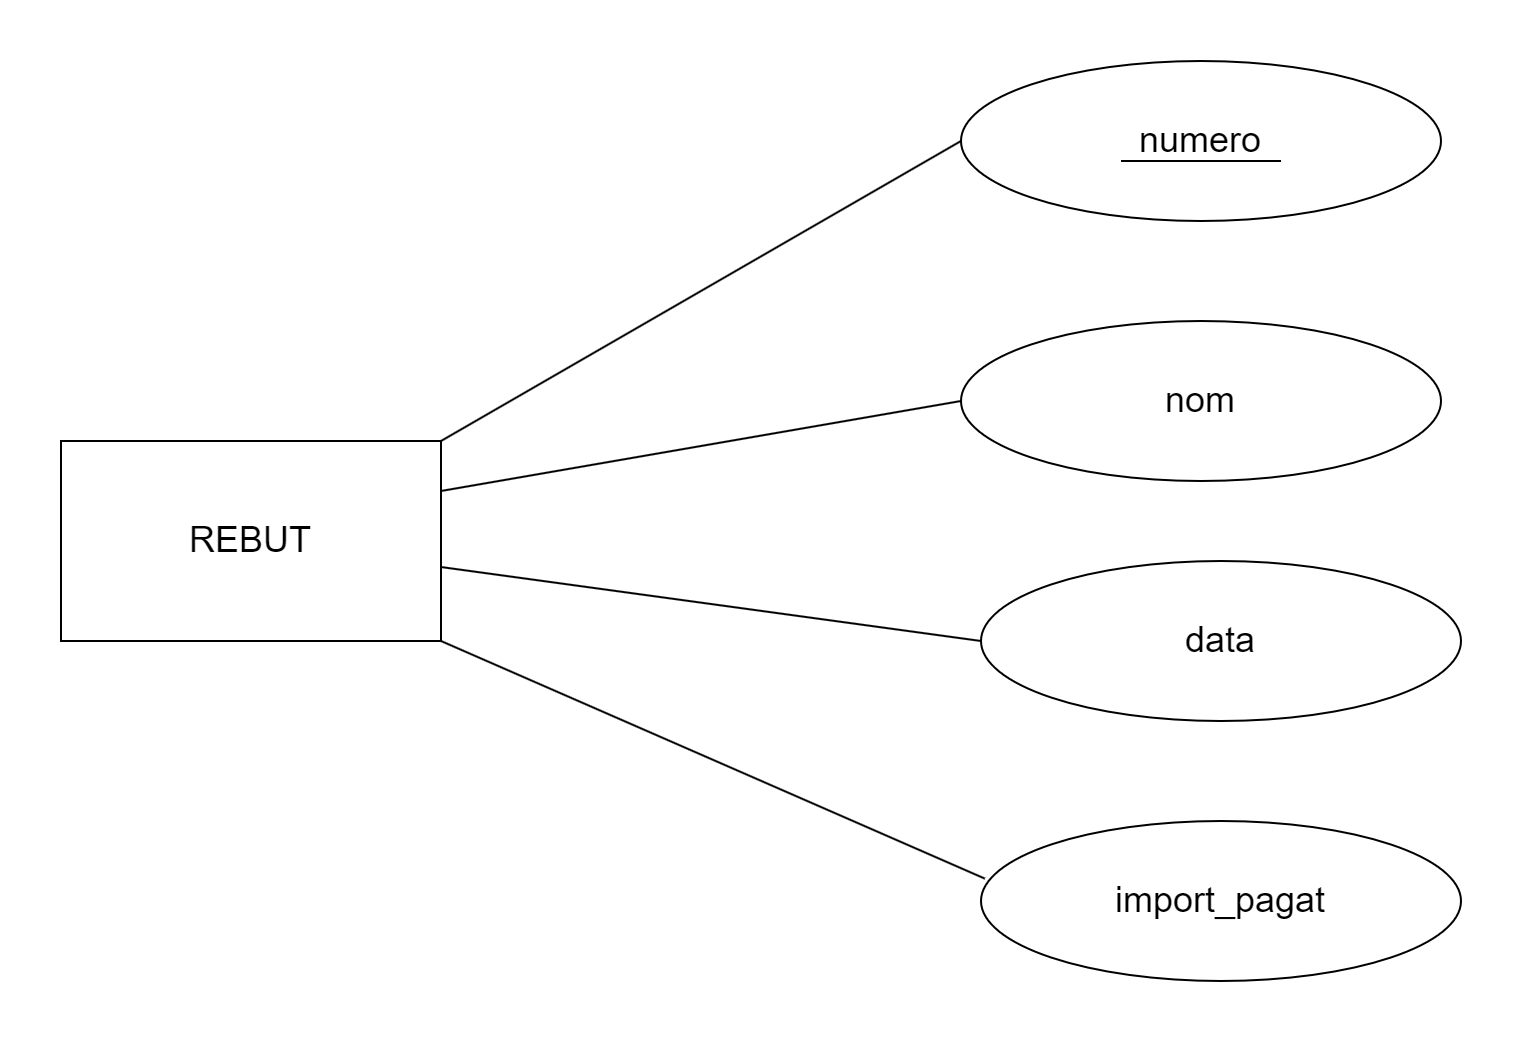

The diagram above was exported from draw.io. Its source (the exported page's mxGraphModel, read from the mxfile embedded in the PNG):
<mxGraphModel dx="1002" dy="569" grid="1" gridSize="10" guides="1" tooltips="1" connect="1" arrows="1" fold="1" page="1" pageScale="1" pageWidth="827" pageHeight="1169" math="0" shadow="0">
  <root>
    <mxCell id="WIyWlLk6GJQsqaUBKTNV-0" />
    <mxCell id="WIyWlLk6GJQsqaUBKTNV-1" parent="WIyWlLk6GJQsqaUBKTNV-0" />
    <mxCell id="hDxefi1yP7PDdWj41hFB-0" value="&lt;font style=&quot;font-size: 18px;&quot;&gt;REBUT&lt;/font&gt;" style="rounded=0;whiteSpace=wrap;html=1;" vertex="1" parent="WIyWlLk6GJQsqaUBKTNV-1">
      <mxGeometry x="60" y="240" width="190" height="100" as="geometry" />
    </mxCell>
    <mxCell id="hDxefi1yP7PDdWj41hFB-1" value="" style="endArrow=none;html=1;rounded=0;entryX=0;entryY=0.5;entryDx=0;entryDy=0;" edge="1" parent="WIyWlLk6GJQsqaUBKTNV-1" target="hDxefi1yP7PDdWj41hFB-2">
      <mxGeometry width="50" height="50" relative="1" as="geometry">
        <mxPoint x="250" y="240" as="sourcePoint" />
        <mxPoint x="300" y="190" as="targetPoint" />
      </mxGeometry>
    </mxCell>
    <mxCell id="hDxefi1yP7PDdWj41hFB-2" value="&lt;font style=&quot;font-size: 18px;&quot;&gt;numero&lt;/font&gt;" style="ellipse;whiteSpace=wrap;html=1;" vertex="1" parent="WIyWlLk6GJQsqaUBKTNV-1">
      <mxGeometry x="510" y="50" width="240" height="80" as="geometry" />
    </mxCell>
    <mxCell id="hDxefi1yP7PDdWj41hFB-3" value="" style="endArrow=none;html=1;rounded=0;entryX=0;entryY=0.5;entryDx=0;entryDy=0;exitX=1;exitY=0.25;exitDx=0;exitDy=0;" edge="1" parent="WIyWlLk6GJQsqaUBKTNV-1" target="hDxefi1yP7PDdWj41hFB-4" source="hDxefi1yP7PDdWj41hFB-0">
      <mxGeometry width="50" height="50" relative="1" as="geometry">
        <mxPoint x="250" y="370" as="sourcePoint" />
        <mxPoint x="300" y="320" as="targetPoint" />
      </mxGeometry>
    </mxCell>
    <mxCell id="hDxefi1yP7PDdWj41hFB-4" value="&lt;font style=&quot;font-size: 18px;&quot;&gt;nom&lt;/font&gt;" style="ellipse;whiteSpace=wrap;html=1;" vertex="1" parent="WIyWlLk6GJQsqaUBKTNV-1">
      <mxGeometry x="510" y="180" width="240" height="80" as="geometry" />
    </mxCell>
    <mxCell id="hDxefi1yP7PDdWj41hFB-5" value="" style="endArrow=none;html=1;rounded=0;entryX=0;entryY=0.5;entryDx=0;entryDy=0;" edge="1" parent="WIyWlLk6GJQsqaUBKTNV-1" target="hDxefi1yP7PDdWj41hFB-6" source="hDxefi1yP7PDdWj41hFB-0">
      <mxGeometry width="50" height="50" relative="1" as="geometry">
        <mxPoint x="260" y="490" as="sourcePoint" />
        <mxPoint x="310" y="440" as="targetPoint" />
      </mxGeometry>
    </mxCell>
    <mxCell id="hDxefi1yP7PDdWj41hFB-6" value="&lt;font style=&quot;font-size: 18px;&quot;&gt;data&lt;/font&gt;" style="ellipse;whiteSpace=wrap;html=1;" vertex="1" parent="WIyWlLk6GJQsqaUBKTNV-1">
      <mxGeometry x="520" y="300" width="240" height="80" as="geometry" />
    </mxCell>
    <mxCell id="hDxefi1yP7PDdWj41hFB-7" value="" style="endArrow=none;html=1;rounded=0;entryX=0.008;entryY=0.36;entryDx=0;entryDy=0;exitX=1;exitY=1;exitDx=0;exitDy=0;entryPerimeter=0;" edge="1" parent="WIyWlLk6GJQsqaUBKTNV-1" target="hDxefi1yP7PDdWj41hFB-8" source="hDxefi1yP7PDdWj41hFB-0">
      <mxGeometry width="50" height="50" relative="1" as="geometry">
        <mxPoint x="260" y="620" as="sourcePoint" />
        <mxPoint x="310" y="570" as="targetPoint" />
      </mxGeometry>
    </mxCell>
    <mxCell id="hDxefi1yP7PDdWj41hFB-8" value="&lt;font style=&quot;font-size: 18px;&quot;&gt;import_pagat&lt;/font&gt;" style="ellipse;whiteSpace=wrap;html=1;" vertex="1" parent="WIyWlLk6GJQsqaUBKTNV-1">
      <mxGeometry x="520" y="430" width="240" height="80" as="geometry" />
    </mxCell>
    <mxCell id="hDxefi1yP7PDdWj41hFB-9" value="" style="endArrow=none;html=1;rounded=0;" edge="1" parent="WIyWlLk6GJQsqaUBKTNV-1">
      <mxGeometry width="50" height="50" relative="1" as="geometry">
        <mxPoint x="590" y="100" as="sourcePoint" />
        <mxPoint x="670" y="100" as="targetPoint" />
      </mxGeometry>
    </mxCell>
  </root>
</mxGraphModel>